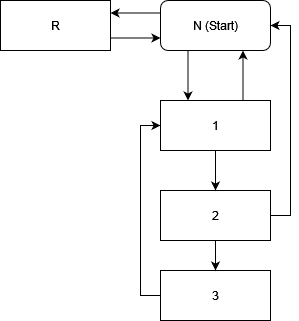

The diagram above was exported from draw.io. Its source (the exported page's mxGraphModel, read from the mxfile embedded in the PNG):
<mxGraphModel dx="1277" dy="1106" grid="1" gridSize="10" guides="1" tooltips="1" connect="1" arrows="1" fold="1" page="1" pageScale="1" pageWidth="850" pageHeight="1100" background="#ffffff" math="0" shadow="0">
  <root>
    <mxCell id="0" />
    <mxCell id="1" parent="0" />
    <mxCell id="nWv_X3KjXrRgGJsX1xXb-7" style="edgeStyle=orthogonalEdgeStyle;rounded=0;orthogonalLoop=1;jettySize=auto;html=1;exitX=0;exitY=0.25;exitDx=0;exitDy=0;entryX=1;entryY=0.25;entryDx=0;entryDy=0;" edge="1" parent="1" source="nWv_X3KjXrRgGJsX1xXb-1" target="nWv_X3KjXrRgGJsX1xXb-6">
      <mxGeometry relative="1" as="geometry" />
    </mxCell>
    <mxCell id="nWv_X3KjXrRgGJsX1xXb-9" style="edgeStyle=orthogonalEdgeStyle;rounded=0;orthogonalLoop=1;jettySize=auto;html=1;exitX=0.25;exitY=1;exitDx=0;exitDy=0;entryX=0.25;entryY=0;entryDx=0;entryDy=0;" edge="1" parent="1" source="nWv_X3KjXrRgGJsX1xXb-1" target="nWv_X3KjXrRgGJsX1xXb-4">
      <mxGeometry relative="1" as="geometry" />
    </mxCell>
    <mxCell id="nWv_X3KjXrRgGJsX1xXb-1" value="&lt;div&gt;N (Start)&lt;/div&gt;" style="html=1;rounded=1;" vertex="1" parent="1">
      <mxGeometry x="370" y="220" width="110" height="50" as="geometry" />
    </mxCell>
    <mxCell id="nWv_X3KjXrRgGJsX1xXb-15" style="edgeStyle=orthogonalEdgeStyle;rounded=0;orthogonalLoop=1;jettySize=auto;html=1;exitX=0;exitY=0.5;exitDx=0;exitDy=0;entryX=0;entryY=0.5;entryDx=0;entryDy=0;" edge="1" parent="1" source="nWv_X3KjXrRgGJsX1xXb-2" target="nWv_X3KjXrRgGJsX1xXb-4">
      <mxGeometry relative="1" as="geometry" />
    </mxCell>
    <mxCell id="nWv_X3KjXrRgGJsX1xXb-2" value="3" style="html=1;" vertex="1" parent="1">
      <mxGeometry x="370" y="490" width="110" height="50" as="geometry" />
    </mxCell>
    <mxCell id="nWv_X3KjXrRgGJsX1xXb-16" style="edgeStyle=orthogonalEdgeStyle;rounded=0;orthogonalLoop=1;jettySize=auto;html=1;exitX=1;exitY=0.5;exitDx=0;exitDy=0;entryX=1;entryY=0.5;entryDx=0;entryDy=0;" edge="1" parent="1" source="nWv_X3KjXrRgGJsX1xXb-3" target="nWv_X3KjXrRgGJsX1xXb-1">
      <mxGeometry relative="1" as="geometry" />
    </mxCell>
    <mxCell id="nWv_X3KjXrRgGJsX1xXb-18" style="edgeStyle=orthogonalEdgeStyle;rounded=0;orthogonalLoop=1;jettySize=auto;html=1;exitX=0.5;exitY=1;exitDx=0;exitDy=0;entryX=0.5;entryY=0;entryDx=0;entryDy=0;" edge="1" parent="1" source="nWv_X3KjXrRgGJsX1xXb-3" target="nWv_X3KjXrRgGJsX1xXb-2">
      <mxGeometry relative="1" as="geometry" />
    </mxCell>
    <mxCell id="nWv_X3KjXrRgGJsX1xXb-3" value="2" style="html=1;" vertex="1" parent="1">
      <mxGeometry x="370" y="410" width="110" height="50" as="geometry" />
    </mxCell>
    <mxCell id="nWv_X3KjXrRgGJsX1xXb-10" style="edgeStyle=orthogonalEdgeStyle;rounded=0;orthogonalLoop=1;jettySize=auto;html=1;exitX=0.75;exitY=0;exitDx=0;exitDy=0;entryX=0.75;entryY=1;entryDx=0;entryDy=0;" edge="1" parent="1" source="nWv_X3KjXrRgGJsX1xXb-4" target="nWv_X3KjXrRgGJsX1xXb-1">
      <mxGeometry relative="1" as="geometry" />
    </mxCell>
    <mxCell id="nWv_X3KjXrRgGJsX1xXb-17" style="edgeStyle=orthogonalEdgeStyle;rounded=0;orthogonalLoop=1;jettySize=auto;html=1;exitX=0.5;exitY=1;exitDx=0;exitDy=0;entryX=0.5;entryY=0;entryDx=0;entryDy=0;" edge="1" parent="1" source="nWv_X3KjXrRgGJsX1xXb-4" target="nWv_X3KjXrRgGJsX1xXb-3">
      <mxGeometry relative="1" as="geometry" />
    </mxCell>
    <mxCell id="nWv_X3KjXrRgGJsX1xXb-4" value="1" style="html=1;" vertex="1" parent="1">
      <mxGeometry x="370" y="320" width="110" height="50" as="geometry" />
    </mxCell>
    <mxCell id="nWv_X3KjXrRgGJsX1xXb-8" style="edgeStyle=orthogonalEdgeStyle;rounded=0;orthogonalLoop=1;jettySize=auto;html=1;exitX=1;exitY=0.75;exitDx=0;exitDy=0;entryX=0;entryY=0.75;entryDx=0;entryDy=0;" edge="1" parent="1" source="nWv_X3KjXrRgGJsX1xXb-6" target="nWv_X3KjXrRgGJsX1xXb-1">
      <mxGeometry relative="1" as="geometry" />
    </mxCell>
    <mxCell id="nWv_X3KjXrRgGJsX1xXb-6" value="R" style="html=1;" vertex="1" parent="1">
      <mxGeometry x="210" y="220" width="110" height="50" as="geometry" />
    </mxCell>
  </root>
</mxGraphModel>